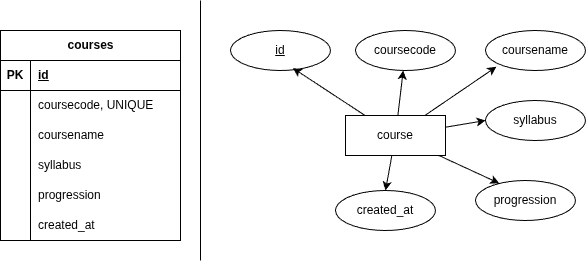

The diagram above was exported from draw.io. Its source (the exported page's mxGraphModel, read from the mxfile embedded in the PNG):
<mxGraphModel dx="1036" dy="601" grid="1" gridSize="10" guides="1" tooltips="1" connect="1" arrows="1" fold="1" page="1" pageScale="1" pageWidth="850" pageHeight="1100" math="0" shadow="0">
  <root>
    <mxCell id="0" />
    <mxCell id="1" parent="0" />
    <mxCell id="2" value="courses" style="shape=table;startSize=30;container=1;collapsible=1;childLayout=tableLayout;fixedRows=1;rowLines=0;fontStyle=1;align=center;resizeLast=1;html=1;" parent="1" vertex="1">
      <mxGeometry x="40" y="40" width="180" height="210" as="geometry" />
    </mxCell>
    <mxCell id="3" value="" style="shape=tableRow;horizontal=0;startSize=0;swimlaneHead=0;swimlaneBody=0;fillColor=none;collapsible=0;dropTarget=0;points=[[0,0.5],[1,0.5]];portConstraint=eastwest;top=0;left=0;right=0;bottom=1;" parent="2" vertex="1">
      <mxGeometry y="30" width="180" height="30" as="geometry" />
    </mxCell>
    <mxCell id="4" value="PK" style="shape=partialRectangle;connectable=0;fillColor=none;top=0;left=0;bottom=0;right=0;fontStyle=1;overflow=hidden;whiteSpace=wrap;html=1;" parent="3" vertex="1">
      <mxGeometry width="30" height="30" as="geometry">
        <mxRectangle width="30" height="30" as="alternateBounds" />
      </mxGeometry>
    </mxCell>
    <mxCell id="5" value="id" style="shape=partialRectangle;connectable=0;fillColor=none;top=0;left=0;bottom=0;right=0;align=left;spacingLeft=6;fontStyle=5;overflow=hidden;whiteSpace=wrap;html=1;" parent="3" vertex="1">
      <mxGeometry x="30" width="150" height="30" as="geometry">
        <mxRectangle width="150" height="30" as="alternateBounds" />
      </mxGeometry>
    </mxCell>
    <mxCell id="6" value="" style="shape=tableRow;horizontal=0;startSize=0;swimlaneHead=0;swimlaneBody=0;fillColor=none;collapsible=0;dropTarget=0;points=[[0,0.5],[1,0.5]];portConstraint=eastwest;top=0;left=0;right=0;bottom=0;" parent="2" vertex="1">
      <mxGeometry y="60" width="180" height="30" as="geometry" />
    </mxCell>
    <mxCell id="7" value="" style="shape=partialRectangle;connectable=0;fillColor=none;top=0;left=0;bottom=0;right=0;editable=1;overflow=hidden;whiteSpace=wrap;html=1;" parent="6" vertex="1">
      <mxGeometry width="30" height="30" as="geometry">
        <mxRectangle width="30" height="30" as="alternateBounds" />
      </mxGeometry>
    </mxCell>
    <mxCell id="8" value="coursecode, UNIQUE" style="shape=partialRectangle;connectable=0;fillColor=none;top=0;left=0;bottom=0;right=0;align=left;spacingLeft=6;overflow=hidden;whiteSpace=wrap;html=1;" parent="6" vertex="1">
      <mxGeometry x="30" width="150" height="30" as="geometry">
        <mxRectangle width="150" height="30" as="alternateBounds" />
      </mxGeometry>
    </mxCell>
    <mxCell id="9" value="" style="shape=tableRow;horizontal=0;startSize=0;swimlaneHead=0;swimlaneBody=0;fillColor=none;collapsible=0;dropTarget=0;points=[[0,0.5],[1,0.5]];portConstraint=eastwest;top=0;left=0;right=0;bottom=0;" parent="2" vertex="1">
      <mxGeometry y="90" width="180" height="30" as="geometry" />
    </mxCell>
    <mxCell id="10" value="" style="shape=partialRectangle;connectable=0;fillColor=none;top=0;left=0;bottom=0;right=0;editable=1;overflow=hidden;whiteSpace=wrap;html=1;" parent="9" vertex="1">
      <mxGeometry width="30" height="30" as="geometry">
        <mxRectangle width="30" height="30" as="alternateBounds" />
      </mxGeometry>
    </mxCell>
    <mxCell id="11" value="coursename" style="shape=partialRectangle;connectable=0;fillColor=none;top=0;left=0;bottom=0;right=0;align=left;spacingLeft=6;overflow=hidden;whiteSpace=wrap;html=1;" parent="9" vertex="1">
      <mxGeometry x="30" width="150" height="30" as="geometry">
        <mxRectangle width="150" height="30" as="alternateBounds" />
      </mxGeometry>
    </mxCell>
    <mxCell id="12" value="" style="shape=tableRow;horizontal=0;startSize=0;swimlaneHead=0;swimlaneBody=0;fillColor=none;collapsible=0;dropTarget=0;points=[[0,0.5],[1,0.5]];portConstraint=eastwest;top=0;left=0;right=0;bottom=0;" parent="2" vertex="1">
      <mxGeometry y="120" width="180" height="30" as="geometry" />
    </mxCell>
    <mxCell id="13" value="" style="shape=partialRectangle;connectable=0;fillColor=none;top=0;left=0;bottom=0;right=0;editable=1;overflow=hidden;whiteSpace=wrap;html=1;" parent="12" vertex="1">
      <mxGeometry width="30" height="30" as="geometry">
        <mxRectangle width="30" height="30" as="alternateBounds" />
      </mxGeometry>
    </mxCell>
    <mxCell id="14" value="syllabus" style="shape=partialRectangle;connectable=0;fillColor=none;top=0;left=0;bottom=0;right=0;align=left;spacingLeft=6;overflow=hidden;whiteSpace=wrap;html=1;" parent="12" vertex="1">
      <mxGeometry x="30" width="150" height="30" as="geometry">
        <mxRectangle width="150" height="30" as="alternateBounds" />
      </mxGeometry>
    </mxCell>
    <mxCell id="15" value="" style="shape=tableRow;horizontal=0;startSize=0;swimlaneHead=0;swimlaneBody=0;fillColor=none;collapsible=0;dropTarget=0;points=[[0,0.5],[1,0.5]];portConstraint=eastwest;top=0;left=0;right=0;bottom=0;" parent="2" vertex="1">
      <mxGeometry y="150" width="180" height="30" as="geometry" />
    </mxCell>
    <mxCell id="16" value="" style="shape=partialRectangle;connectable=0;fillColor=none;top=0;left=0;bottom=0;right=0;editable=1;overflow=hidden;whiteSpace=wrap;html=1;" parent="15" vertex="1">
      <mxGeometry width="30" height="30" as="geometry">
        <mxRectangle width="30" height="30" as="alternateBounds" />
      </mxGeometry>
    </mxCell>
    <mxCell id="17" value="progression" style="shape=partialRectangle;connectable=0;fillColor=none;top=0;left=0;bottom=0;right=0;align=left;spacingLeft=6;overflow=hidden;whiteSpace=wrap;html=1;" parent="15" vertex="1">
      <mxGeometry x="30" width="150" height="30" as="geometry">
        <mxRectangle width="150" height="30" as="alternateBounds" />
      </mxGeometry>
    </mxCell>
    <mxCell id="18" value="" style="shape=tableRow;horizontal=0;startSize=0;swimlaneHead=0;swimlaneBody=0;fillColor=none;collapsible=0;dropTarget=0;points=[[0,0.5],[1,0.5]];portConstraint=eastwest;top=0;left=0;right=0;bottom=0;" parent="2" vertex="1">
      <mxGeometry y="180" width="180" height="30" as="geometry" />
    </mxCell>
    <mxCell id="19" value="" style="shape=partialRectangle;connectable=0;fillColor=none;top=0;left=0;bottom=0;right=0;editable=1;overflow=hidden;whiteSpace=wrap;html=1;" parent="18" vertex="1">
      <mxGeometry width="30" height="30" as="geometry">
        <mxRectangle width="30" height="30" as="alternateBounds" />
      </mxGeometry>
    </mxCell>
    <mxCell id="20" value="created_at" style="shape=partialRectangle;connectable=0;fillColor=none;top=0;left=0;bottom=0;right=0;align=left;spacingLeft=6;overflow=hidden;whiteSpace=wrap;html=1;" parent="18" vertex="1">
      <mxGeometry x="30" width="150" height="30" as="geometry">
        <mxRectangle width="150" height="30" as="alternateBounds" />
      </mxGeometry>
    </mxCell>
    <mxCell id="21" value="" style="endArrow=none;html=1;rounded=0;" edge="1" parent="1">
      <mxGeometry relative="1" as="geometry">
        <mxPoint x="240" y="270" as="sourcePoint" />
        <mxPoint x="240" y="10" as="targetPoint" />
      </mxGeometry>
    </mxCell>
    <mxCell id="30" style="edgeStyle=none;html=1;" edge="1" parent="1" source="23" target="24">
      <mxGeometry relative="1" as="geometry" />
    </mxCell>
    <mxCell id="33" style="edgeStyle=none;html=1;entryX=0;entryY=0.5;entryDx=0;entryDy=0;" edge="1" parent="1" source="23" target="27">
      <mxGeometry relative="1" as="geometry" />
    </mxCell>
    <mxCell id="35" style="edgeStyle=none;html=1;entryX=0.5;entryY=0;entryDx=0;entryDy=0;" edge="1" parent="1" source="23" target="29">
      <mxGeometry relative="1" as="geometry" />
    </mxCell>
    <mxCell id="23" value="course" style="whiteSpace=wrap;html=1;align=center;" vertex="1" parent="1">
      <mxGeometry x="385" y="125" width="100" height="40" as="geometry" />
    </mxCell>
    <mxCell id="24" value="coursecode" style="ellipse;whiteSpace=wrap;html=1;align=center;" vertex="1" parent="1">
      <mxGeometry x="395" y="40" width="100" height="40" as="geometry" />
    </mxCell>
    <mxCell id="25" value="id" style="ellipse;whiteSpace=wrap;html=1;align=center;fontStyle=4;" vertex="1" parent="1">
      <mxGeometry x="270" y="40" width="100" height="40" as="geometry" />
    </mxCell>
    <mxCell id="26" value="coursename" style="ellipse;whiteSpace=wrap;html=1;align=center;" vertex="1" parent="1">
      <mxGeometry x="525" y="40" width="100" height="40" as="geometry" />
    </mxCell>
    <mxCell id="27" value="syllabus" style="ellipse;whiteSpace=wrap;html=1;align=center;" vertex="1" parent="1">
      <mxGeometry x="525" y="110" width="100" height="40" as="geometry" />
    </mxCell>
    <mxCell id="28" value="progression" style="ellipse;whiteSpace=wrap;html=1;align=center;" vertex="1" parent="1">
      <mxGeometry x="515" y="190" width="100" height="40" as="geometry" />
    </mxCell>
    <mxCell id="29" value="created_at" style="ellipse;whiteSpace=wrap;html=1;align=center;" vertex="1" parent="1">
      <mxGeometry x="375" y="200" width="100" height="40" as="geometry" />
    </mxCell>
    <mxCell id="31" style="edgeStyle=none;html=1;entryX=0.624;entryY=0.941;entryDx=0;entryDy=0;entryPerimeter=0;" edge="1" parent="1" source="23" target="25">
      <mxGeometry relative="1" as="geometry" />
    </mxCell>
    <mxCell id="32" style="edgeStyle=none;html=1;entryX=0.109;entryY=0.906;entryDx=0;entryDy=0;entryPerimeter=0;" edge="1" parent="1" source="23" target="26">
      <mxGeometry relative="1" as="geometry" />
    </mxCell>
    <mxCell id="34" style="edgeStyle=none;html=1;entryX=0.237;entryY=0.07;entryDx=0;entryDy=0;entryPerimeter=0;" edge="1" parent="1" source="23" target="28">
      <mxGeometry relative="1" as="geometry" />
    </mxCell>
  </root>
</mxGraphModel>